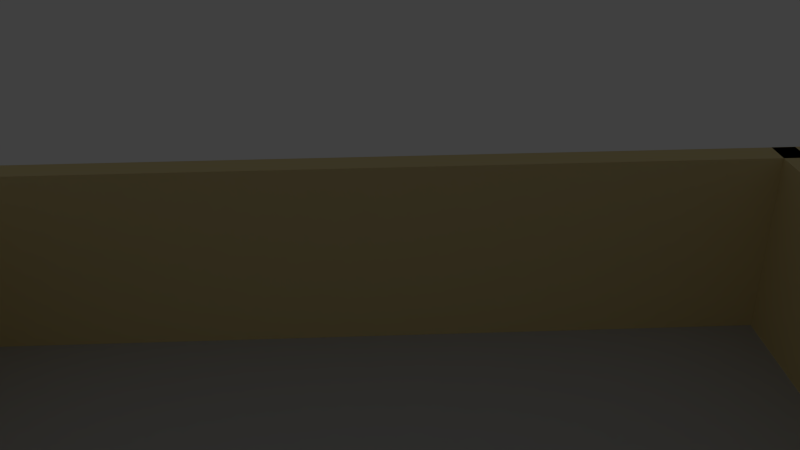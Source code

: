 # Source: warehouse.blend  (saved by Blender 2.75.0; exported with 4.5.12 LTS)
import bpy
from mathutils import Matrix  # noqa: F401  (used for matrix-valued properties, if any)

bpy.ops.wm.read_factory_settings(use_empty=True)
scene = bpy.context.scene
scene.name = 'Scene'

# ---- collections
col_collection_1 = bpy.data.collections.new('Collection 1'); scene.collection.children.link(col_collection_1)

# ---- materials (node trees are filled in below, after node groups)
mat_wall = bpy.data.materials.new('Wall')
mat_wall.alpha_threshold = 0.0
mat_wall.use_transparent_shadow = False
mat_wall.diffuse_color = (0.8, 0.6625, 0.3373, 1.0)
mat_wall.roughness = 0.5
mat_wall.specular_intensity = 0.0
mat_material_002 = bpy.data.materials.new('Material.002')
mat_material_002.alpha_threshold = 0.0
mat_material_002.use_transparent_shadow = False
mat_material_002.diffuse_color = (0.5173, 0.5173, 0.5173, 1.0)
mat_material_002.roughness = 0.5
mat_material_002.specular_intensity = 0.5874

# ---- material node trees

# ---- world
world_world = bpy.data.worlds.new('World'); scene.world = world_world
world_world.color = (0.05088, 0.05088, 0.05088)
world_world.use_sun_shadow = False
world_world.sun_shadow_jitter_overblur = 0.0
world_world.cycles.sampling_method = 'MANUAL'
world_world.cycles.sample_map_resolution = 256

# ---- cameras
cam_camera = bpy.data.cameras.new('Camera')
cam_camera.clip_end = 100.0
cam_camera.lens = 35.0
cam_camera.sensor_width = 32.0
cam_camera.sensor_height = 18.0
cam_camera.ortho_scale = 7.314
cam_camera.dof.focus_distance = 0.0
cam_camera.dof.aperture_fstop = 128.0

# ---- lights
light_lamp = bpy.data.lights.new('Lamp', 'POINT')
light_lamp.transmission_factor = 0.0
light_lamp.cutoff_distance = 30.0
light_lamp.energy = 100.0
light_lamp.shadow_buffer_clip_start = 1.001
light_lamp.shadow_soft_size = 0.1
light_lamp.shadow_maximum_resolution = 0.006
light_lamp.use_absolute_resolution = True
light_lamp.cycles.use_multiple_importance_sampling = False

# ---- meshes
me_cube_005 = bpy.data.meshes.new('Cube.005')
me_cube_005.from_pydata([(-1.0, -1.0, -1.0), (-1.0, -1.0, 1.0), (-1.0, 1.0, -1.0), (-1.0, 1.0, 1.0), (1.0, -1.0, -1.0), (1.0, -1.0, 1.0), (1.0, 1.0, -1.0), (1.0, 1.0, 1.0)], [], [(1, 3, 2, 0), (3, 7, 6, 2), (7, 5, 4, 6), (5, 1, 0, 4), (0, 2, 6, 4), (5, 7, 3, 1)])
me_cube_005.materials.append(mat_wall)
me_cube_005.use_remesh_preserve_volume = False
me_cube_005.use_remesh_preserve_attributes = False
me_cube_005.use_mirror_vertex_groups = False
me_cube_005.update()
me_cube_004 = bpy.data.meshes.new('Cube.004')
me_cube_004.from_pydata([(-1.0, -1.0, -1.0), (-1.0, -1.0, 1.0), (-1.0, 1.0, -1.0), (-1.0, 1.0, 1.0), (1.0, -1.0, -1.0), (1.0, -1.0, 1.0), (1.0, 1.0, -1.0), (1.0, 1.0, 1.0)], [], [(1, 3, 2, 0), (3, 7, 6, 2), (7, 5, 4, 6), (5, 1, 0, 4), (0, 2, 6, 4), (5, 7, 3, 1)])
me_cube_004.materials.append(mat_wall)
me_cube_004.use_remesh_preserve_volume = False
me_cube_004.use_remesh_preserve_attributes = False
me_cube_004.use_mirror_vertex_groups = False
me_cube_004.update()
me_cube_003 = bpy.data.meshes.new('Cube.003')
me_cube_003.from_pydata([(-1.0, -1.0, -1.0), (-1.0, -1.0, 1.0), (-1.0, 1.0, -1.0), (-1.0, 1.0, 1.0), (1.0, -1.0, -1.0), (1.0, -1.0, 1.0), (1.0, 1.0, -1.0), (1.0, 1.0, 1.0)], [], [(1, 3, 2, 0), (3, 7, 6, 2), (7, 5, 4, 6), (5, 1, 0, 4), (0, 2, 6, 4), (5, 7, 3, 1)])
me_cube_003.materials.append(mat_wall)
me_cube_003.use_remesh_preserve_volume = False
me_cube_003.use_remesh_preserve_attributes = False
me_cube_003.use_mirror_vertex_groups = False
me_cube_003.update()
me_cube_002 = bpy.data.meshes.new('Cube.002')
me_cube_002.from_pydata([(-1.0, -1.0, -1.0), (-1.0, -1.0, 1.0), (-1.0, 1.0, -1.0), (-1.0, 1.0, 1.0), (1.0, -1.0, -1.0), (1.0, -1.0, 1.0), (1.0, 1.0, -1.0), (1.0, 1.0, 1.0)], [], [(1, 3, 2, 0), (3, 7, 6, 2), (7, 5, 4, 6), (5, 1, 0, 4), (0, 2, 6, 4), (5, 7, 3, 1)])
me_cube_002.materials.append(mat_wall)
me_cube_002.use_remesh_preserve_volume = False
me_cube_002.use_remesh_preserve_attributes = False
me_cube_002.use_mirror_vertex_groups = False
me_cube_002.update()
me_plane = bpy.data.meshes.new('Plane')
me_plane.from_pydata([(-1.0, -1.0, 0.0), (1.0, -1.0, 0.0), (-1.0, 1.0, 0.0), (1.0, 1.0, 0.0)], [], [(0, 1, 3, 2)])
me_plane.materials.append(mat_material_002)
me_plane.use_remesh_preserve_volume = False
me_plane.use_remesh_preserve_attributes = False
me_plane.use_mirror_vertex_groups = False
me_plane.update()

# ---- objects
ob_cube_003 = bpy.data.objects.new('Cube.003', me_cube_005)
ob_cube_002 = bpy.data.objects.new('Cube.002', me_cube_004)
ob_cube_000 = bpy.data.objects.new('Cube.000', me_cube_003)
ob_cube_001 = bpy.data.objects.new('Cube.001', me_cube_002)
ob_plane = bpy.data.objects.new('Plane', me_plane)
ob_lamp = bpy.data.objects.new('Lamp', light_lamp)
ob_camera = bpy.data.objects.new('Camera', cam_camera)

# ---- transforms, parenting, visibility, modifiers, constraints
ob_cube_003.location = (-0.1098, -39.0, 6.062)
ob_cube_003.rotation_euler = (0.0, -0.0, 1.571)
ob_cube_003.scale = (1.0, 30.75, 7.265)
ob_cube_003.lineart.crease_threshold = 0.0
ob_cube_002.location = (-0.1098, 39.02, 6.062)
ob_cube_002.rotation_euler = (0.0, -0.0, 1.571)
ob_cube_002.scale = (1.0, 30.75, 7.265)
ob_cube_002.lineart.crease_threshold = 0.0
ob_cube_000.location = (-29.88, 0.03965, 6.062)
ob_cube_000.scale = (1.0, 40.02, 7.265)
ob_cube_000.lineart.crease_threshold = 0.0
ob_cube_001.location = (29.98, 0.03965, 6.062)
ob_cube_001.scale = (1.0, 40.02, 7.265)
ob_cube_001.lineart.crease_threshold = 0.0
ob_plane.location = (-0.01493, -0.02986, -0.03744)
ob_plane.scale = (28.98, 38.89, 38.89)
ob_plane.lineart.crease_threshold = 0.0
ob_lamp.location = (0.02811, 1.005, 20.7)
ob_lamp.rotation_euler = (0.6503, 0.05522, 1.866)
ob_lamp.lock_rotations_4d = False
ob_lamp.empty_display_type = 'ARROWS'
ob_lamp.color = (0.0, 0.0, 0.0, 0.0)
ob_lamp.lineart.crease_threshold = 0.0
ob_camera.location = (1.349, -16.0, 35.92)
ob_camera.rotation_euler = (1.109, 0.01082, -0.03518)
ob_camera.lock_rotations_4d = False
ob_camera.empty_display_type = 'ARROWS'
ob_camera.color = (0.0, 0.0, 0.0, 0.0)
ob_camera.display_type = 'WIRE'
ob_camera.lineart.crease_threshold = 0.0

# ---- collection membership
col_collection_1.objects.link(ob_cube_003)
col_collection_1.objects.link(ob_cube_002)
col_collection_1.objects.link(ob_cube_000)
col_collection_1.objects.link(ob_cube_001)
col_collection_1.objects.link(ob_plane)
col_collection_1.objects.link(ob_lamp)
col_collection_1.objects.link(ob_camera)

# ---- scene / render settings (as saved in the file)
scene.camera = ob_camera
scene.frame_start = 1; scene.frame_end = 250; scene.frame_set(1)
scene.render.engine = 'BLENDER_EEVEE_NEXT'
scene.render.resolution_percentage = 50
scene.render.dither_intensity = 0.0
scene.cycles.use_denoising = False
scene.cycles.samples = 10
scene.cycles.sampling_pattern = 'TABULATED_SOBOL'
scene.cycles.light_sampling_threshold = 0.0
scene.cycles.use_adaptive_sampling = False
scene.cycles.use_light_tree = False
scene.cycles.blur_glossy = 0.0
scene.cycles.pixel_filter_type = 'GAUSSIAN'
scene.cycles.sample_clamp_indirect = 0.0
scene.view_settings.view_transform = 'Standard'
bpy.context.view_layer.update()
